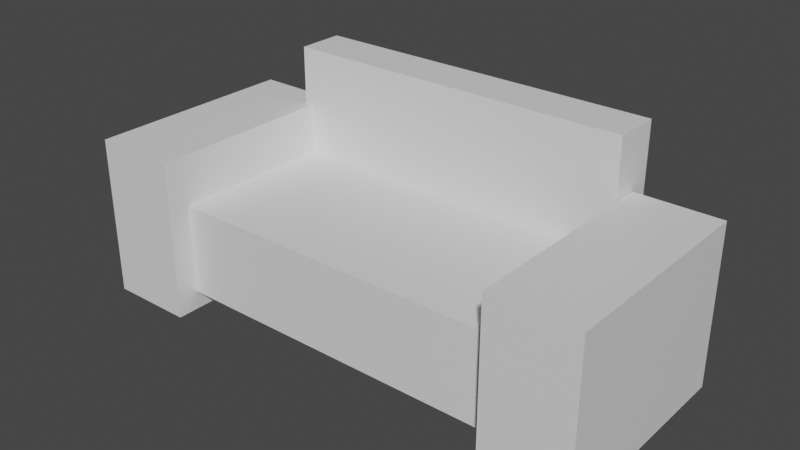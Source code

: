 # Source: Couch.blend  (saved by Blender 2.81.16; exported with 4.5.12 LTS)
import bpy
from mathutils import Matrix  # noqa: F401  (used for matrix-valued properties, if any)

bpy.ops.wm.read_factory_settings(use_empty=True)
scene = bpy.context.scene
scene.name = 'Scene'

# ---- collections
col_collection = bpy.data.collections.new('Collection'); scene.collection.children.link(col_collection)

# ---- materials (node trees are filled in below, after node groups)
mat_default___prop = bpy.data.materials.new('Default_-_Prop')
mat_default___prop.use_transparent_shadow = False

# ---- material node trees
mat_default___prop.use_nodes = True; mat_default___prop.node_tree.nodes.clear()
_N = mat_default___prop.node_tree.nodes; _L = mat_default___prop.node_tree.links
n0 = _N.new('ShaderNodeOutputMaterial'); n0.name = 'Material Output'; n0.location = (300, 300)
n1 = _N.new('ShaderNodeBsdfPrincipled'); n1.name = 'Principled BSDF'; n1.location = (10, 300)
n1.distribution = 'GGX'
n1.subsurface_method = 'BURLEY'
n1.inputs[3].default_value = 1.45
n1.inputs[27].default_value = (0.0, 0.0, 0.0, 1.0)
n1.inputs[28].default_value = 1.0
_L.new(n1.outputs[0], n0.inputs[0])
n0.is_active_output = True

# ---- world
world_world = bpy.data.worlds.new('World'); scene.world = world_world
world_world.use_nodes = True; world_world.node_tree.nodes.clear()
_N = world_world.node_tree.nodes; _L = world_world.node_tree.links
n0 = _N.new('ShaderNodeOutputWorld'); n0.name = 'World Output'; n0.location = (300, 300)
n1 = _N.new('ShaderNodeBackground'); n1.name = 'Background'; n1.location = (10, 300)
n1.inputs[0].default_value = (0.05088, 0.05088, 0.05088, 1.0)
_L.new(n1.outputs[0], n0.inputs[0])
n0.is_active_output = True
world_world.color = (0.05088, 0.05088, 0.05088)
world_world.use_sun_shadow = False
world_world.sun_shadow_jitter_overblur = 0.0

# ---- meshes
me_couch = bpy.data.meshes.new('Couch')
me_couch.from_pydata([(1.025, 0.09495, -0.4821), (1.025, 1.294, -0.4821), (-1.073, 1.294, -0.4821), (-1.073, 0.09495, -0.4821), (1.025, 1.294, -0.7618), (-1.073, 1.294, -0.7618), (1.025, 0.09495, -0.7618), (-1.073, 0.09495, -0.7618), (1.025, 0.1122, 0.5), (1.025, 0.6491, 0.5), (-1.073, 0.6491, 0.5), (-1.073, 0.1122, 0.5), (1.025, 0.6491, -0.5), (-1.073, 0.6491, -0.5), (1.025, 0.1122, -0.5), (-1.073, 0.1122, -0.5), (-1.028, 0.0, 0.6326), (-1.028, 0.9473, 0.6326), (-1.53, 0.9473, 0.6326), (-1.53, 0.0, 0.6326), (-1.028, 0.9473, -0.6326), (-1.53, 0.9473, -0.6326), (-1.028, 0.0, -0.6326), (-1.53, 0.0, -0.6326), (1.53, 0.0, 0.6326), (1.53, 0.9473, 0.6326), (1.028, 0.9473, 0.6326), (1.028, 0.0, 0.6326), (1.53, 0.9473, -0.6326), (1.028, 0.9473, -0.6326), (1.53, 0.0, -0.6326), (1.028, 0.0, -0.6326)], [], [(0, 1, 2, 3), (1, 4, 5, 2), (4, 6, 7, 5), (6, 4, 1, 0), (3, 2, 5, 7), (8, 9, 10, 11), (9, 12, 13, 10), (12, 14, 15, 13), (16, 17, 18, 19), (17, 20, 21, 18), (20, 22, 23, 21), (22, 20, 17, 16), (19, 18, 21, 23), (24, 25, 26, 27), (25, 28, 29, 26), (28, 30, 31, 29), (30, 28, 25, 24), (27, 26, 29, 31)])
me_couch.polygons.foreach_set('use_smooth', [True] * 18)
_k = set([(0, 1), (0, 3), (0, 6), (1, 2), (1, 4), (2, 3), (2, 5), (3, 7), (4, 5), (4, 6), (5, 7), (6, 7), (8, 9), (8, 11), (9, 10), (9, 12), (10, 11), (10, 13), (12, 13), (12, 14), (13, 15), (14, 15), (16, 17), (16, 19), (16, 22), (17, 18), (17, 20), (18, 19), (18, 21), (19, 23), (20, 21), (20, 22), (21, 23), (22, 23), (24, 25), (24, 27), (24, 30), (25, 26), (25, 28), (26, 27), (26, 29), (27, 31), (28, 29), (28, 30), (29, 31), (30, 31)])
me_couch.attributes.new('sharp_edge', 'BOOLEAN', 'EDGE').data.foreach_set('value', [ (min(e.vertices), max(e.vertices)) in _k for e in me_couch.edges])
_uv = me_couch.uv_layers.new(name='UVMap')
_uv.uv.foreach_set('vector', [0.4576, 0.9907, 0.4576, 0.8113, 0.635, 0.8113, 0.635, 0.9907, 0.1774, 0.8113, 0.3548, 0.8113, 0.3548, 0.9907, 0.1774, 0.9907, 0.1774, 0.8206, 0.1774, 1.0, 0.0, 1.0, 2.115e-08, 0.8206, 0.1774, 0.6413, 0.1774, 0.8206, 6.873e-08, 0.8206, 0.0, 0.6413, 0.8226, 0.1794, 0.8226, 1.604e-08, 1.0, 0.0, 1.0, 0.1794, 0.8226, 0.1794, 0.902, 0.1794, 0.902, 0.3587, 0.8226, 0.3587, 0.0, 0.6413, 9.516e-08, 2.459e-07, 0.1774, 0.0, 0.1774, 0.6413, 0.8226, 0.3587, 0.902, 0.3587, 0.902, 0.5381, 0.8226, 0.5381, 0.865, 0.6798, 0.865, 0.5381, 0.9074, 0.5381, 0.9074, 0.6798, 0.7802, 0.8113, 0.7802, 8.018e-08, 0.8226, 0.0, 0.8226, 0.8113, 0.865, 0.8214, 0.865, 0.6798, 0.9074, 0.6798, 0.9074, 0.8214, 0.3175, 0.8113, 0.1774, 0.8113, 0.1774, 0.0, 0.3175, 8.553e-08, 0.5977, 0.8113, 0.4576, 0.8113, 0.4576, 1.069e-08, 0.5977, 0.0, 0.8226, 0.8214, 0.8226, 0.6798, 0.865, 0.6798, 0.865, 0.8214, 0.7802, 0.0, 0.7802, 0.8113, 0.7379, 0.8113, 0.7379, 1.711e-07, 0.865, 0.5381, 0.865, 0.6798, 0.8226, 0.6798, 0.8226, 0.5381, 0.5977, 8.018e-09, 0.7379, 0.0, 0.7379, 0.8113, 0.5977, 0.8113, 0.3175, 0.0, 0.4576, 0.0, 0.4576, 0.8113, 0.3175, 0.8113])
me_couch.materials.append(mat_default___prop)
me_couch.use_remesh_fix_poles = True
me_couch.use_remesh_preserve_attributes = False
me_couch.use_mirror_vertex_groups = False
me_couch.update()
me_couch.normals_split_custom_set([tuple(v) for v in zip(*[iter([0.0, 0.0, 1.0, 0.0, 0.0, 1.0, 0.0, 0.0, 1.0, 0.0, 0.0, 1.0, 0.0, 1.0, 0.0, 0.0, 1.0, 0.0, 0.0, 1.0, 0.0, 0.0, 1.0, 0.0, 0.0, 0.0, -1.0, 0.0, 0.0, -1.0, 0.0, 0.0, -1.0, 0.0, 0.0, -1.0, 1.0, 0.0, 0.0, 1.0, 0.0, 0.0, 1.0, 0.0, 0.0, 1.0, 0.0, 0.0, -1.0, 0.0, 0.0, -1.0, 0.0, 0.0, -1.0, 0.0, 0.0, -1.0, 0.0, 0.0, -4.496e-07, 0.0, 1.0, -4.496e-07, 0.0, 1.0, -4.496e-07, 0.0, 1.0, -4.496e-07, 0.0, 1.0, 0.0, 1.0, -2.291e-08, 0.0, 1.0, -2.291e-08, 0.0, 1.0, -2.291e-08, 0.0, 1.0, -2.291e-08, 2.116e-07, 0.0, -1.0, 2.116e-07, 0.0, -1.0, 2.116e-07, 0.0, -1.0, 2.116e-07, 0.0, -1.0, -2.008e-06, 0.0, 1.0, -2.008e-06, 0.0, 1.0, -2.008e-06, 0.0, 1.0, -2.008e-06, 0.0, 1.0, 0.0, 1.0, 1.239e-08, 0.0, 1.0, 1.239e-08, 0.0, 1.0, 1.239e-08, 0.0, 1.0, 1.239e-08, 2.51e-07, 0.0, -1.0, 2.51e-07, 0.0, -1.0, 2.51e-07, 0.0, -1.0, 2.51e-07, 0.0, -1.0, 1.0, 0.0, -5.653e-07, 1.0, 0.0, -5.653e-07, 1.0, 0.0, -5.653e-07, 1.0, 0.0, -5.653e-07, -1.0, 0.0, 5.653e-07, -1.0, 0.0, 5.653e-07, -1.0, 0.0, 5.653e-07, -1.0, 0.0, 5.653e-07, -7.53e-07, 0.0, 1.0, -7.53e-07, 0.0, 1.0, -7.53e-07, 0.0, 1.0, -7.53e-07, 0.0, 1.0, 0.0, 1.0, -4.698e-08, 0.0, 1.0, -4.698e-08, 0.0, 1.0, -4.698e-08, 0.0, 1.0, -4.698e-08, 8.785e-07, 0.0, -1.0, 8.785e-07, 0.0, -1.0, 8.785e-07, 0.0, -1.0, 8.785e-07, 0.0, -1.0, 1.0, 0.0, 1.884e-07, 1.0, 0.0, 1.884e-07, 1.0, 0.0, 1.884e-07, 1.0, 0.0, 1.884e-07, -1.0, 0.0, 0.0, -1.0, 0.0, 0.0, -1.0, 0.0, 0.0, -1.0, 0.0, 0.0])] * 3)])

# ---- objects
ob_couch = bpy.data.objects.new('Couch', me_couch)

# ---- transforms, parenting, visibility, modifiers, constraints
ob_couch.location = (0.0, 0.0, 0.0)
ob_couch.rotation_euler = (1.571, -0.0, 0.0)
ob_couch.lineart.crease_threshold = 0.0

# ---- collection membership
col_collection.objects.link(ob_couch)

# ---- scene / render settings (as saved in the file)
scene.frame_start = 1; scene.frame_end = 250; scene.frame_set(1)
scene.render.engine = 'BLENDER_EEVEE_NEXT'
scene.cycles.use_denoising = False
scene.cycles.samples = 128
scene.cycles.sampling_pattern = 'TABULATED_SOBOL'
scene.cycles.use_adaptive_sampling = False
scene.cycles.use_light_tree = False
scene.view_settings.view_transform = 'Filmic'
bpy.context.view_layer.update()

# ---- added for rendering (the .blend has no active camera and no usable light): camera, sun
cam_auto = bpy.data.cameras.new('AutoCamera')
cam_auto.lens = 50.0
cam_auto.sensor_width = 36.0
cam_auto.clip_end = 1000.0
ob_auto_camera = bpy.data.objects.new('AutoCamera', cam_auto)
scene.collection.objects.link(ob_auto_camera)
ob_auto_camera.location = (3.33331, -3.93535, 3.31385)
ob_auto_camera.rotation_euler = (1.09748, -7.21219e-08, 0.694738)
scene.camera = ob_auto_camera
light_auto_sun = bpy.data.lights.new('AutoSun', 'SUN')
light_auto_sun.energy = 3.0
light_auto_sun.angle = 0.0523599
ob_auto_sun = bpy.data.objects.new('AutoSun', light_auto_sun)
scene.collection.objects.link(ob_auto_sun)
ob_auto_sun.rotation_euler = (0.872665, 0.174533, 0.523599)
bpy.context.view_layer.update()
